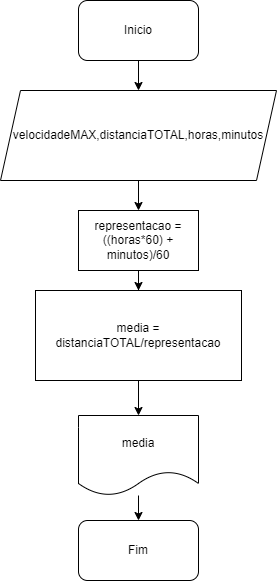

The diagram above was exported from draw.io. Its source (the exported page's mxGraphModel, read from the mxfile embedded in the PNG):
<mxGraphModel dx="840" dy="485" grid="1" gridSize="10" guides="1" tooltips="1" connect="1" arrows="1" fold="1" page="1" pageScale="1" pageWidth="827" pageHeight="1169" math="0" shadow="0">
  <root>
    <mxCell id="0" />
    <mxCell id="1" parent="0" />
    <mxCell id="S1UhrXEqzMttI26S8NC--3" value="" style="edgeStyle=orthogonalEdgeStyle;rounded=0;orthogonalLoop=1;jettySize=auto;html=1;" edge="1" parent="1" source="S1UhrXEqzMttI26S8NC--1" target="S1UhrXEqzMttI26S8NC--2">
      <mxGeometry relative="1" as="geometry" />
    </mxCell>
    <mxCell id="S1UhrXEqzMttI26S8NC--1" value="Inicio" style="rounded=1;whiteSpace=wrap;html=1;" vertex="1" parent="1">
      <mxGeometry x="354" y="130" width="120" height="60" as="geometry" />
    </mxCell>
    <mxCell id="S1UhrXEqzMttI26S8NC--5" value="" style="edgeStyle=orthogonalEdgeStyle;rounded=0;orthogonalLoop=1;jettySize=auto;html=1;" edge="1" parent="1" source="S1UhrXEqzMttI26S8NC--2" target="S1UhrXEqzMttI26S8NC--4">
      <mxGeometry relative="1" as="geometry" />
    </mxCell>
    <mxCell id="S1UhrXEqzMttI26S8NC--2" value="velocidadeMAX,distanciaTOTAL,horas,minutos" style="shape=parallelogram;perimeter=parallelogramPerimeter;whiteSpace=wrap;html=1;fixedSize=1;" vertex="1" parent="1">
      <mxGeometry x="276" y="220" width="276" height="90" as="geometry" />
    </mxCell>
    <mxCell id="S1UhrXEqzMttI26S8NC--7" value="" style="edgeStyle=orthogonalEdgeStyle;rounded=0;orthogonalLoop=1;jettySize=auto;html=1;" edge="1" parent="1" source="S1UhrXEqzMttI26S8NC--4" target="S1UhrXEqzMttI26S8NC--6">
      <mxGeometry relative="1" as="geometry" />
    </mxCell>
    <mxCell id="S1UhrXEqzMttI26S8NC--4" value="representacao = ((horas*60) + minutos)/60" style="whiteSpace=wrap;html=1;" vertex="1" parent="1">
      <mxGeometry x="354" y="340" width="120" height="60" as="geometry" />
    </mxCell>
    <mxCell id="S1UhrXEqzMttI26S8NC--9" value="" style="edgeStyle=orthogonalEdgeStyle;rounded=0;orthogonalLoop=1;jettySize=auto;html=1;" edge="1" parent="1" source="S1UhrXEqzMttI26S8NC--6" target="S1UhrXEqzMttI26S8NC--8">
      <mxGeometry relative="1" as="geometry" />
    </mxCell>
    <mxCell id="S1UhrXEqzMttI26S8NC--6" value="media = distanciaTOTAL/representacao" style="whiteSpace=wrap;html=1;" vertex="1" parent="1">
      <mxGeometry x="311" y="420" width="206" height="90" as="geometry" />
    </mxCell>
    <mxCell id="S1UhrXEqzMttI26S8NC--13" value="" style="edgeStyle=orthogonalEdgeStyle;rounded=0;orthogonalLoop=1;jettySize=auto;html=1;" edge="1" parent="1" source="S1UhrXEqzMttI26S8NC--8" target="S1UhrXEqzMttI26S8NC--12">
      <mxGeometry relative="1" as="geometry" />
    </mxCell>
    <mxCell id="S1UhrXEqzMttI26S8NC--8" value="media" style="shape=document;whiteSpace=wrap;html=1;boundedLbl=1;" vertex="1" parent="1">
      <mxGeometry x="354" y="545" width="120" height="80" as="geometry" />
    </mxCell>
    <mxCell id="S1UhrXEqzMttI26S8NC--12" value="Fim" style="rounded=1;whiteSpace=wrap;html=1;" vertex="1" parent="1">
      <mxGeometry x="354" y="650" width="120" height="60" as="geometry" />
    </mxCell>
  </root>
</mxGraphModel>